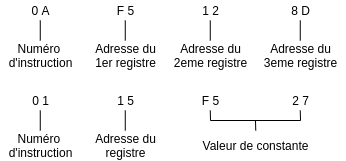

The diagram above was exported from draw.io. Its source (the exported page's mxGraphModel, read from the mxfile embedded in the PNG):
<mxGraphModel dx="302" dy="232" grid="1" gridSize="10" guides="1" tooltips="1" connect="1" arrows="1" fold="1" page="1" pageScale="1" pageWidth="827" pageHeight="1169" math="0" shadow="0">
  <root>
    <mxCell id="0" />
    <mxCell id="1" parent="0" />
    <mxCell id="2" value="0 A" style="text;html=1;align=center;verticalAlign=middle;resizable=0;points=[];autosize=1;" vertex="1" parent="1">
      <mxGeometry x="80" y="250" width="30" height="20" as="geometry" />
    </mxCell>
    <mxCell id="3" value="Numéro &lt;br&gt;d'instruction" style="text;html=1;align=center;verticalAlign=middle;resizable=0;points=[];autosize=1;" vertex="1" parent="1">
      <mxGeometry x="55" y="290" width="80" height="30" as="geometry" />
    </mxCell>
    <mxCell id="4" value="F 5" style="text;html=1;align=center;verticalAlign=middle;resizable=0;points=[];autosize=1;" vertex="1" parent="1">
      <mxGeometry x="165" y="250" width="30" height="20" as="geometry" />
    </mxCell>
    <mxCell id="6" value="1 2" style="text;html=1;align=center;verticalAlign=middle;resizable=0;points=[];autosize=1;" vertex="1" parent="1">
      <mxGeometry x="250" y="250" width="30" height="20" as="geometry" />
    </mxCell>
    <mxCell id="7" value="8 D" style="text;html=1;align=center;verticalAlign=middle;resizable=0;points=[];autosize=1;" vertex="1" parent="1">
      <mxGeometry x="340" y="250" width="30" height="20" as="geometry" />
    </mxCell>
    <mxCell id="9" value="Adresse du&lt;br&gt;1er registre" style="text;html=1;align=center;verticalAlign=middle;resizable=0;points=[];autosize=1;" vertex="1" parent="1">
      <mxGeometry x="140" y="290" width="80" height="30" as="geometry" />
    </mxCell>
    <mxCell id="10" value="Adresse du&lt;br&gt;2eme registre" style="text;html=1;align=center;verticalAlign=middle;resizable=0;points=[];autosize=1;" vertex="1" parent="1">
      <mxGeometry x="220" y="290" width="90" height="30" as="geometry" />
    </mxCell>
    <mxCell id="11" value="Adresse du&lt;br&gt;3eme registre" style="text;html=1;align=center;verticalAlign=middle;resizable=0;points=[];autosize=1;" vertex="1" parent="1">
      <mxGeometry x="310" y="290" width="90" height="30" as="geometry" />
    </mxCell>
    <mxCell id="12" value="" style="endArrow=none;html=1;exitX=0.497;exitY=0;exitDx=0;exitDy=0;exitPerimeter=0;" edge="1" parent="1" source="9">
      <mxGeometry width="50" height="50" relative="1" as="geometry">
        <mxPoint x="179.76" y="280" as="sourcePoint" />
        <mxPoint x="179.76" y="270" as="targetPoint" />
      </mxGeometry>
    </mxCell>
    <mxCell id="13" value="" style="endArrow=none;html=1;exitX=0.497;exitY=0;exitDx=0;exitDy=0;exitPerimeter=0;" edge="1" parent="1">
      <mxGeometry width="50" height="50" relative="1" as="geometry">
        <mxPoint x="264.76" y="290" as="sourcePoint" />
        <mxPoint x="264.76" y="270" as="targetPoint" />
      </mxGeometry>
    </mxCell>
    <mxCell id="14" value="" style="endArrow=none;html=1;exitX=0.497;exitY=0;exitDx=0;exitDy=0;exitPerimeter=0;" edge="1" parent="1">
      <mxGeometry width="50" height="50" relative="1" as="geometry">
        <mxPoint x="354.76" y="290" as="sourcePoint" />
        <mxPoint x="354.76" y="270" as="targetPoint" />
      </mxGeometry>
    </mxCell>
    <mxCell id="15" value="" style="endArrow=none;html=1;exitX=0.497;exitY=0;exitDx=0;exitDy=0;exitPerimeter=0;" edge="1" parent="1">
      <mxGeometry width="50" height="50" relative="1" as="geometry">
        <mxPoint x="94.75999999999999" y="290" as="sourcePoint" />
        <mxPoint x="94.75999999999999" y="270" as="targetPoint" />
      </mxGeometry>
    </mxCell>
    <mxCell id="16" value="0 1" style="text;html=1;align=center;verticalAlign=middle;resizable=0;points=[];autosize=1;" vertex="1" parent="1">
      <mxGeometry x="80" y="340" width="30" height="20" as="geometry" />
    </mxCell>
    <mxCell id="17" value="Numéro &lt;br&gt;d'instruction" style="text;html=1;align=center;verticalAlign=middle;resizable=0;points=[];autosize=1;" vertex="1" parent="1">
      <mxGeometry x="55" y="380" width="80" height="30" as="geometry" />
    </mxCell>
    <mxCell id="18" value="1 5" style="text;html=1;align=center;verticalAlign=middle;resizable=0;points=[];autosize=1;" vertex="1" parent="1">
      <mxGeometry x="165" y="340" width="30" height="20" as="geometry" />
    </mxCell>
    <mxCell id="19" value="F 5" style="text;html=1;align=center;verticalAlign=middle;resizable=0;points=[];autosize=1;" vertex="1" parent="1">
      <mxGeometry x="250" y="340" width="30" height="20" as="geometry" />
    </mxCell>
    <mxCell id="21" value="Adresse du&lt;br&gt;registre" style="text;html=1;align=center;verticalAlign=middle;resizable=0;points=[];autosize=1;" vertex="1" parent="1">
      <mxGeometry x="140" y="380" width="80" height="30" as="geometry" />
    </mxCell>
    <mxCell id="22" value="Valeur de constante" style="text;html=1;align=center;verticalAlign=middle;resizable=0;points=[];autosize=1;" vertex="1" parent="1">
      <mxGeometry x="250" y="385" width="120" height="20" as="geometry" />
    </mxCell>
    <mxCell id="24" value="" style="endArrow=none;html=1;exitX=0.497;exitY=0;exitDx=0;exitDy=0;exitPerimeter=0;" edge="1" parent="1" source="21">
      <mxGeometry width="50" height="50" relative="1" as="geometry">
        <mxPoint x="179.76" y="370" as="sourcePoint" />
        <mxPoint x="179.76" y="360" as="targetPoint" />
      </mxGeometry>
    </mxCell>
    <mxCell id="25" value="" style="endArrow=none;html=1;" edge="1" parent="1">
      <mxGeometry width="50" height="50" relative="1" as="geometry">
        <mxPoint x="265" y="370" as="sourcePoint" />
        <mxPoint x="264.76" y="360" as="targetPoint" />
      </mxGeometry>
    </mxCell>
    <mxCell id="27" value="" style="endArrow=none;html=1;exitX=0.497;exitY=0;exitDx=0;exitDy=0;exitPerimeter=0;" edge="1" parent="1">
      <mxGeometry width="50" height="50" relative="1" as="geometry">
        <mxPoint x="94.75999999999999" y="380" as="sourcePoint" />
        <mxPoint x="94.75999999999999" y="360" as="targetPoint" />
      </mxGeometry>
    </mxCell>
    <mxCell id="28" value="2 7" style="text;html=1;align=center;verticalAlign=middle;resizable=0;points=[];autosize=1;" vertex="1" parent="1">
      <mxGeometry x="340" y="340" width="30" height="20" as="geometry" />
    </mxCell>
    <mxCell id="29" value="" style="endArrow=none;html=1;" edge="1" parent="1">
      <mxGeometry width="50" height="50" relative="1" as="geometry">
        <mxPoint x="355" y="370" as="sourcePoint" />
        <mxPoint x="354.76" y="360" as="targetPoint" />
      </mxGeometry>
    </mxCell>
    <mxCell id="30" value="" style="endArrow=none;html=1;" edge="1" parent="1">
      <mxGeometry width="50" height="50" relative="1" as="geometry">
        <mxPoint x="355" y="370" as="sourcePoint" />
        <mxPoint x="265" y="370" as="targetPoint" />
      </mxGeometry>
    </mxCell>
    <mxCell id="31" value="" style="endArrow=none;html=1;" edge="1" parent="1">
      <mxGeometry width="50" height="50" relative="1" as="geometry">
        <mxPoint x="310.24" y="380" as="sourcePoint" />
        <mxPoint x="310" y="370" as="targetPoint" />
      </mxGeometry>
    </mxCell>
  </root>
</mxGraphModel>